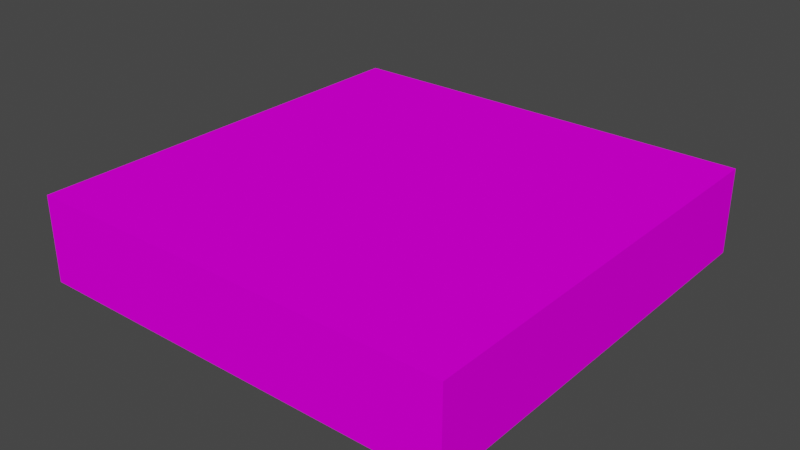 # Source: plataforma.blend  (saved by Blender 3.5.10; exported with 4.5.12 LTS)
import bpy
from mathutils import Matrix  # noqa: F401  (used for matrix-valued properties, if any)

bpy.ops.wm.read_factory_settings(use_empty=True)
scene = bpy.context.scene
scene.name = 'Scene'

# ---- collections
col_collection = bpy.data.collections.new('Collection'); scene.collection.children.link(col_collection)

# ---- images (referenced by path relative to the original .blend; pixels are not part of the script)
import os
ASSET_DIR = os.environ.get("B2B_ASSET_DIR", "")  # directory of the original .blend (textures are referenced by path, not embedded)
HERE = os.path.dirname(os.path.abspath(__file__))  # packed textures are extracted next to this script under _unpacked/

def load_image(name, relpath, width, height, colorspace="sRGB"):
    """Load a texture the original file referenced (path relative to the .blend, or extracted next to this script)."""
    p = next((c for c in (os.path.join(HERE, relpath), os.path.join(ASSET_DIR, relpath)) if relpath and os.path.exists(c)), "")
    if p:
        img = bpy.data.images.load(p, check_existing=True)
        img.name = name
    else:  # same state as the original file: an image datablock whose file is absent (Cycles renders it pink)
        img = bpy.data.images.new(name, width, height)
        img.source = "FILE"
        img.filepath = "//" + (relpath or name)
    img.colorspace_settings.name = colorspace
    return img
img_novo_projeto_png = load_image('Novo Projeto.png', 'Novo Projeto.png', 1024, 1024, 'sRGB')

# ---- materials (node trees are filled in below, after node groups)
mat_material = bpy.data.materials.new('Material')
mat_material.alpha_threshold = 0.0
mat_material.use_transparent_shadow = False
mat_material.roughness = 0.5
mat_material.line_color = (0.0, 0.0, 0.0, 1.0)

# ---- material node trees
mat_material.use_nodes = True; mat_material.node_tree.nodes.clear()
_N = mat_material.node_tree.nodes; _L = mat_material.node_tree.links
n0 = _N.new('ShaderNodeOutputMaterial'); n0.name = 'Material Output'; n0.location = (300, 300)
n1 = _N.new('ShaderNodeBsdfPrincipled'); n1.name = 'Principled BSDF'; n1.location = (-28, 327)
n1.distribution = 'GGX'
n1.subsurface_method = 'RANDOM_WALK_SKIN'
n1.inputs[3].default_value = 1.45
n1.inputs[13].default_value = 0.0
n1.inputs[27].default_value = (0.0, 0.0, 0.0, 0.0598)
n1.inputs[28].default_value = 1.0
n2 = _N.new('ShaderNodeTexImage'); n2.name = 'Textura de imagem.001'; n2.location = (-332, 38)
n2.image = img_novo_projeto_png
_L.new(n1.outputs[0], n0.inputs[0])
_L.new(n2.outputs[0], n1.inputs[0])
n0.is_active_output = True

# ---- world
world_world = bpy.data.worlds.new('World'); scene.world = world_world
world_world.use_nodes = True; world_world.node_tree.nodes.clear()
_N = world_world.node_tree.nodes; _L = world_world.node_tree.links
n0 = _N.new('ShaderNodeOutputWorld'); n0.name = 'World Output'; n0.location = (300, 300)
n1 = _N.new('ShaderNodeBackground'); n1.name = 'Background'; n1.location = (10, 300)
n1.inputs[0].default_value = (0.05088, 0.05088, 0.05088, 1.0)
_L.new(n1.outputs[0], n0.inputs[0])
n0.is_active_output = True
world_world.color = (0.05088, 0.05088, 0.05088)
world_world.use_sun_shadow = False
world_world.sun_shadow_jitter_overblur = 0.0

# ---- meshes
me_cube = bpy.data.meshes.new('Cube')
me_cube.from_pydata([(0.5, 0.5, 0.5), (0.5, 0.5, -0.5), (0.5, -0.5, 0.5), (0.5, -0.5, -0.5), (-0.5, 0.5, 0.5), (-0.5, 0.5, -0.5), (-0.5, -0.5, 0.5), (-0.5, -0.5, -0.5)], [], [(0, 4, 6, 2), (3, 2, 6, 7), (7, 6, 4, 5), (5, 1, 3, 7), (1, 0, 2, 3), (5, 4, 0, 1)])
_uv = me_cube.uv_layers.new(name='UVMap')
_uv.uv.foreach_set('vector', [0.3345, 0.3346, 0.6663, 0.3346, 0.6663, 0.6655, 0.3345, 0.6655, 0.009375, 0.7081, 0.2056, 0.7081, 0.2056, 0.9611, 0.009375, 0.9611, 0.8042, 0.3566, 1.003, 0.3566, 1.003, 0.5556, 0.8042, 0.5556, 0.4964, 0.7103, 0.7464, 0.7103, 0.7464, 0.9603, 0.4964, 0.9603, 0.03125, 0.06199, 0.2026, 0.06199, 0.2026, 0.2333, 0.03125, 0.2333, 0.00625, 0.5235, 0.1983, 0.5235, 0.1983, 0.7155, 0.00625, 0.7155])
me_cube.materials.append(mat_material)
me_cube.use_mirror_vertex_groups = False
me_cube.update()

# ---- objects
ob_cube = bpy.data.objects.new('Cube', me_cube)

# ---- transforms, parenting, visibility, modifiers, constraints
ob_cube.location = (0.0, 0.0, 0.0)
ob_cube.scale = (1.0, 1.0, 0.2)
ob_cube.lock_rotations_4d = False
ob_cube.empty_display_type = 'ARROWS'
ob_cube.lineart.crease_threshold = 0.0

# ---- collection membership
col_collection.objects.link(ob_cube)

# ---- scene / render settings (as saved in the file)
scene.frame_start = 1; scene.frame_end = 250; scene.frame_set(1)
scene.render.engine = 'BLENDER_EEVEE_NEXT'
scene.cycles.sampling_pattern = 'TABULATED_SOBOL'
scene.view_settings.view_transform = 'Filmic'
bpy.context.view_layer.update()

# ---- added for rendering (the .blend has no active camera and no usable light): camera, sun
cam_auto = bpy.data.cameras.new('AutoCamera')
cam_auto.lens = 50.0
cam_auto.sensor_width = 36.0
cam_auto.clip_end = 1000.0
ob_auto_camera = bpy.data.objects.new('AutoCamera', cam_auto)
scene.collection.objects.link(ob_auto_camera)
ob_auto_camera.location = (1.32149, -1.58578, 1.05719)
ob_auto_camera.rotation_euler = (1.09748, -7.21219e-08, 0.694738)
scene.camera = ob_auto_camera
light_auto_sun = bpy.data.lights.new('AutoSun', 'SUN')
light_auto_sun.energy = 3.0
light_auto_sun.angle = 0.0523599
ob_auto_sun = bpy.data.objects.new('AutoSun', light_auto_sun)
scene.collection.objects.link(ob_auto_sun)
ob_auto_sun.rotation_euler = (0.872665, 0.174533, 0.523599)
bpy.context.view_layer.update()
